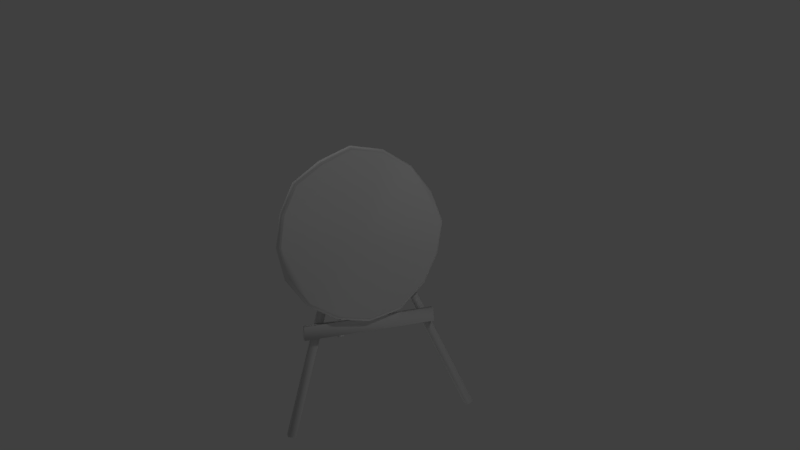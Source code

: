 # Source: middle_target.blend  (saved by Blender 2.77.0; exported with 4.5.12 LTS)
import bpy
from mathutils import Matrix  # noqa: F401  (used for matrix-valued properties, if any)

bpy.ops.wm.read_factory_settings(use_empty=True)
scene = bpy.context.scene
scene.name = 'Scene'

# ---- collections
col_collection_1 = bpy.data.collections.new('Collection 1'); scene.collection.children.link(col_collection_1)

# ---- materials (node trees are filled in below, after node groups)
mat_sm = bpy.data.materials.new('SM')
mat_sm.alpha_threshold = 0.0
mat_sm.use_transparent_shadow = False
mat_sm.roughness = 0.5
mat_sm.specular_intensity = 0.0

# ---- material node trees

# ---- world
world_world = bpy.data.worlds.new('World'); scene.world = world_world
world_world.color = (0.05088, 0.05088, 0.05088)
world_world.use_sun_shadow = False
world_world.sun_shadow_jitter_overblur = 0.0
world_world.cycles.sampling_method = 'MANUAL'

# ---- cameras
cam_camera = bpy.data.cameras.new('Camera')
cam_camera.clip_end = 100.0
cam_camera.lens = 35.0
cam_camera.sensor_width = 32.0
cam_camera.sensor_height = 18.0
cam_camera.ortho_scale = 7.314
cam_camera.dof.focus_distance = 0.0
cam_camera.dof.aperture_fstop = 128.0

# ---- lights
light_lamp_002 = bpy.data.lights.new('Lamp.002', 'POINT')
light_lamp_002.transmission_factor = 0.0
light_lamp_002.cutoff_distance = 30.0
light_lamp_002.energy = 100.0
light_lamp_002.shadow_buffer_clip_start = 1.001
light_lamp_002.shadow_soft_size = 0.1
light_lamp_002.shadow_maximum_resolution = 0.006
light_lamp_002.use_absolute_resolution = True
light_lamp_001 = bpy.data.lights.new('Lamp.001', 'POINT')
light_lamp_001.transmission_factor = 0.0
light_lamp_001.cutoff_distance = 30.0
light_lamp_001.energy = 100.0
light_lamp_001.shadow_buffer_clip_start = 1.001
light_lamp_001.shadow_soft_size = 0.1
light_lamp_001.shadow_maximum_resolution = 0.006
light_lamp_001.use_absolute_resolution = True
light_lamp = bpy.data.lights.new('Lamp', 'POINT')
light_lamp.transmission_factor = 0.0
light_lamp.cutoff_distance = 30.0
light_lamp.energy = 100.0
light_lamp.shadow_buffer_clip_start = 1.001
light_lamp.shadow_soft_size = 0.1
light_lamp.shadow_maximum_resolution = 0.006
light_lamp.use_absolute_resolution = True

# ---- meshes
me_cube_002 = bpy.data.meshes.new('Cube.002')
me_cube_002.from_pydata([(39.85, 18.01, -0.3454), (-0.2374, -0.4445, 1.036), (39.84, 19.87, -0.3218), (-0.2564, 1.409, 1.059), (41.48, 17.57, -0.3098), (1.393, -0.8887, 1.071), (41.47, 19.42, -0.2862), (1.374, 0.9651, 1.095), (-1.0, -1.0, -1.0), (-1.0, -1.0, 1.0), (-1.0, 1.0, -1.0), (-1.0, 1.0, 1.0), (1.0, -1.0, -1.0), (1.0, -1.0, 1.0), (1.0, 1.0, -1.0), (1.0, 1.0, 1.0), (-1.0, 43.32, -0.4881), (-1.0, 1.131, 1.011), (-1.0, 44.82, -0.4465), (-1.0, 2.63, 1.053), (1.0, 43.32, -0.4881), (1.0, 1.131, 1.011), (1.0, 44.82, -0.4465), (1.0, 2.63, 1.053), (-1.322, 24.48, 0.9248), (-1.322, 24.18, 0.4375), (-1.774, 12.99, 0.09964), (-1.789, -2.897, 0.1372), (-1.162, -13.66, 0.4881), (-0.9863, -13.36, 0.9755), (-0.2742, -2.158, 1.313), (-1.322, 13.71, 1.276), (-5.765, 24.08, 0.9213), (-5.791, 24.29, 0.4365), (-5.384, 13.02, 0.09655), (-6.223, -2.934, 0.1512), (-5.633, -13.84, 0.4918), (-4.386, -13.22, 0.9749), (-4.74, -2.266, 1.321), (-5.384, 13.76, 1.28), (-6.038, 5.584, 0.6926), (0.3636, 5.364, 0.7102), (-1.266, 5.974, 1.324), (-5.845, 5.97, 1.329), (-0.2924, -8.72, 1.175), (-4.868, -8.87, 1.183), (-0.7691, -14.9, 0.7323), (-4.928, -14.74, 0.7365), (-1.443, -9.282, 0.2823), (-5.591, -9.213, 0.2936), (-1.266, 5.193, 0.06071), (-5.23, 5.185, 0.05738), (-1.266, 19.55, 0.2371), (-5.845, 19.63, 0.2349), (-1.266, 25.72, 0.6803), (-5.23, 25.84, 0.6807), (-1.718, 20.1, 1.131), (-5.817, 19.76, 1.124), (-2.463, -2.612, 1.349), (-3.563, 14.17, 1.309), (-3.563, 13.41, 0.06606), (-4.07, -3.313, 0.1201), (-3.584, 25.01, 0.9324), (-3.401, -14.77, 0.4778), (-2.772, -14.12, 0.9861), (-3.563, 25.23, 0.4231), (-3.563, 5.996, 1.36), (-2.541, -9.547, 1.204), (-3.072, -15.72, 0.7353), (-3.358, -9.907, 0.2697), (-3.563, 5.171, 0.02493), (-3.563, 20.34, 0.2113), (-3.563, 26.86, 0.6796), (-3.584, 20.48, 1.145), (-3.268, -2.636, -0.1038), (-3.102, 28.31, 0.2809), (-3.227, -1.221, -0.2025), (-3.061, 29.73, 0.1823), (-0.9899, -2.564, -0.1084), (-0.8243, 28.38, 0.2764), (-0.9489, -1.15, -0.207), (-0.7833, 29.8, 0.1777)], [], [(1, 3, 2, 0), (3, 7, 6, 2), (7, 5, 4, 6), (5, 1, 0, 4), (0, 2, 6, 4), (5, 7, 3, 1), (9, 11, 10, 8), (11, 15, 14, 10), (15, 13, 12, 14), (13, 9, 8, 12), (8, 10, 14, 12), (13, 15, 11, 9), (17, 19, 18, 16), (19, 23, 22, 18), (23, 21, 20, 22), (21, 17, 16, 20), (16, 18, 22, 20), (21, 23, 19, 17), (66, 58, 38, 43), (70, 60, 34, 51), (73, 59, 39, 57), (69, 61, 35, 49), (68, 63, 36, 47), (72, 62, 32, 55), (67, 64, 37, 45), (71, 65, 33, 53), (39, 43, 38, 40), (35, 51, 34, 40), (32, 57, 39, 40), (36, 49, 35, 40), (37, 47, 36, 40), (33, 55, 32, 40), (38, 45, 37, 40), (34, 53, 33, 40), (30, 42, 31, 41), (26, 50, 27, 41), (31, 56, 24, 41), (27, 48, 28, 41), (28, 46, 29, 41), (24, 54, 25, 41), (29, 44, 30, 41), (25, 52, 26, 41), (59, 66, 43, 39), (58, 67, 45, 38), (64, 68, 47, 37), (63, 69, 49, 36), (61, 70, 51, 35), (60, 71, 53, 34), (65, 72, 55, 33), (62, 73, 57, 32), (24, 56, 73, 62), (25, 54, 72, 65), (26, 52, 71, 60), (27, 50, 70, 61), (28, 48, 69, 63), (29, 46, 68, 64), (30, 44, 67, 58), (31, 42, 66, 59), (52, 25, 65, 71), (44, 29, 64, 67), (54, 24, 62, 72), (46, 28, 63, 68), (48, 27, 61, 69), (56, 31, 59, 73), (50, 26, 60, 70), (42, 30, 58, 66), (75, 77, 76, 74), (77, 81, 80, 76), (81, 79, 78, 80), (79, 75, 74, 78), (74, 76, 80, 78), (79, 81, 77, 75)])
me_cube_002.polygons.foreach_set('use_smooth', [True] * 72)
_uv = me_cube_002.uv_layers.new(name='UVMap')
_uv.uv.foreach_set('vector', [0.1197, 0.05616, 0.1378, 0.06611, 0.1279, 0.6207, 0.1099, 0.6108, 0.03522, 0.02597, 0.04776, 0.04365, 0.04424, 0.6438, 0.0317, 0.6261, 0.1381, 0.06612, 0.1565, 0.05705, 0.1466, 0.6117, 0.1283, 0.6208, 0.04814, 0.04365, 0.06088, 0.02617, 0.05736, 0.6263, 0.04461, 0.6438, 0.9483, 0.4964, 0.989, 0.4964, 0.9789, 0.5382, 0.9381, 0.5382, 0.6746, 0.1475, 0.6746, 0.09982, 0.7104, 0.08799, 0.7104, 0.1356, 0.3102, 0.6218, 0.3102, 0.3561, 0.3398, 0.3561, 0.3398, 0.6218, 0.3089, 0.3399, 0.3089, 0.05128, 0.3411, 0.05128, 0.3411, 0.3399, 0.3411, 0.5293, 0.2989, 0.5293, 0.2989, 0.1888, 0.3411, 0.1888, 0.3477, 0.5783, 0.2923, 0.5783, 0.2923, 0.06738, 0.3477, 0.06738, 0.7211, 0.05183, 0.7211, 0.0004135, 0.765, 0.0004135, 0.765, 0.05183, 0.765, 0.05265, 0.765, 0.1041, 0.7211, 0.1041, 0.7211, 0.05265, 0.7399, 0.02099, 0.7659, 0.04017, 0.7597, 0.6032, 0.7337, 0.5837, 0.319, 0.02766, 0.3422, 0.02775, 0.3406, 0.5994, 0.3175, 0.5993, 0.3046, 0.09726, 0.3538, 0.0918, 0.3498, 0.5327, 0.3006, 0.5381, 0.2955, 0.02758, 0.3186, 0.02766, 0.3171, 0.5993, 0.294, 0.5992, 0.722, 0.5784, 0.7549, 0.5784, 0.7549, 0.6298, 0.722, 0.6298, 0.814, 0.5842, 0.814, 0.6228, 0.77, 0.6228, 0.77, 0.5842, 0.1386, 0.7112, 0.02988, 0.714, 0.03077, 0.6794, 0.1378, 0.6757, 0.186, 0.6906, 0.3302, 0.6947, 0.3274, 0.7319, 0.1854, 0.7246, 0.3297, 0.7057, 0.2465, 0.7083, 0.2443, 0.6802, 0.3262, 0.6712, 0.1447, 0.7327, 0.04222, 0.7386, 0.03652, 0.6992, 0.1376, 0.6927, 0.2266, 0.7148, 0.2142, 0.7163, 0.2107, 0.6774, 0.2259, 0.6852, 0.4061, 0.7047, 0.387, 0.7038, 0.3851, 0.6712, 0.4132, 0.6759, 0.3152, 0.7254, 0.2469, 0.7165, 0.2513, 0.6889, 0.3223, 0.6842, 0.3393, 0.6741, 0.3957, 0.6749, 0.392, 0.705, 0.3364, 0.705, 0.278, 0.9858, 0.2178, 0.9847, 0.1594, 0.9815, 0.226, 0.8426, 0.1703, 0.6982, 0.2325, 0.6607, 0.2875, 0.6973, 0.226, 0.8426, 0.3485, 0.8694, 0.3278, 0.9364, 0.278, 0.9858, 0.226, 0.8426, 0.09695, 0.769, 0.1302, 0.7227, 0.1703, 0.6982, 0.226, 0.8426, 0.09836, 0.8993, 0.09325, 0.8182, 0.09695, 0.769, 0.226, 0.8426, 0.3454, 0.8031, 0.3765, 0.8442, 0.3553, 0.8878, 0.2206, 0.8547, 0.1594, 0.9815, 0.125, 0.9527, 0.09836, 0.8993, 0.226, 0.8426, 0.2875, 0.6973, 0.3378, 0.7618, 0.3456, 0.8387, 0.226, 0.8426, 0.6672, 0.8093, 0.7105, 0.8093, 0.7536, 0.8157, 0.7083, 0.8516, 0.7536, 0.8959, 0.7102, 0.8959, 0.6672, 0.8875, 0.7124, 0.8537, 0.7124, 0.7402, 0.748, 0.7326, 0.7723, 0.7726, 0.6672, 0.7726, 0.5463, 0.8272, 0.6125, 0.8165, 0.6901, 0.7807, 0.4375, 0.7807, 0.6742, 0.9834, 0.6672, 0.9727, 0.6759, 0.9391, 0.7793, 0.9834, 0.7723, 0.7748, 0.7792, 0.7922, 0.7706, 0.8071, 0.6672, 0.7748, 0.6672, 0.9369, 0.693, 0.9005, 0.7295, 0.9019, 0.7706, 0.9369, 0.7706, 0.6857, 0.745, 0.7209, 0.7084, 0.7304, 0.6672, 0.6857, 0.2465, 0.7083, 0.1386, 0.7112, 0.1378, 0.6757, 0.2443, 0.6802, 0.4227, 0.7387, 0.3152, 0.7254, 0.3223, 0.6842, 0.4282, 0.6983, 0.2469, 0.7165, 0.2266, 0.7148, 0.2259, 0.6852, 0.2513, 0.6889, 0.2142, 0.7163, 0.1447, 0.7327, 0.1376, 0.6927, 0.2107, 0.6774, 0.04416, 0.6869, 0.186, 0.6906, 0.1854, 0.7246, 0.04543, 0.7319, 0.2594, 0.673, 0.3393, 0.6741, 0.3364, 0.705, 0.2578, 0.6975, 0.4238, 0.7109, 0.4061, 0.7047, 0.4132, 0.6759, 0.4313, 0.6768, 0.387, 0.7038, 0.3297, 0.7057, 0.3262, 0.6712, 0.3851, 0.6712, 0.8769, 0.8188, 0.8193, 0.8112, 0.8236, 0.7545, 0.8802, 0.7508, 0.9117, 0.8407, 0.8938, 0.8156, 0.8991, 0.7525, 0.9166, 0.7647, 0.5852, 0.8024, 0.695, 0.794, 0.7078, 0.8391, 0.5918, 0.8375, 0.5645, 0.7538, 0.7095, 0.7568, 0.708, 0.8071, 0.5563, 0.8032, 0.678, 0.8185, 0.5974, 0.8368, 0.6042, 0.7767, 0.6867, 0.7491, 0.732, 0.8062, 0.7009, 0.8108, 0.7014, 0.7465, 0.7255, 0.7494, 0.9375, 0.8568, 0.8165, 0.8374, 0.8066, 0.7645, 0.9342, 0.7869, 0.7361, 0.8276, 0.6352, 0.8345, 0.6348, 0.7651, 0.7415, 0.7596, 0.695, 0.794, 0.7725, 0.7961, 0.7897, 0.8402, 0.7078, 0.8391, 0.8165, 0.8374, 0.732, 0.8062, 0.7255, 0.7494, 0.8066, 0.7645, 0.8938, 0.8156, 0.8769, 0.8188, 0.8802, 0.7508, 0.8991, 0.7525, 0.7009, 0.8108, 0.678, 0.8185, 0.6867, 0.7491, 0.7014, 0.7465, 0.5974, 0.8368, 0.4803, 0.8568, 0.4826, 0.7867, 0.6042, 0.7767, 0.8193, 0.8112, 0.7361, 0.8276, 0.7415, 0.7596, 0.8236, 0.7545, 0.7095, 0.7568, 0.8553, 0.7721, 0.8623, 0.8115, 0.708, 0.8071, 0.6352, 0.8345, 0.5336, 0.8382, 0.5275, 0.7708, 0.6348, 0.7651, 0.112, 0.03378, 0.1417, 0.03362, 0.1331, 0.6216, 0.1033, 0.6217, 0.2968, 0.07428, 0.3268, 0.07301, 0.3266, 0.5506, 0.2965, 0.5518, 0.1936, 0.0766, 0.2183, 0.08345, 0.2051, 0.593, 0.1804, 0.5861, 0.3272, 0.07301, 0.3573, 0.07432, 0.357, 0.5519, 0.327, 0.5506, 0.944, 0.4655, 0.9751, 0.4677, 0.9751, 0.5262, 0.944, 0.524, 0.2177, 0.4439, 0.2143, 0.4994, 0.159, 0.4994, 0.1569, 0.4439])
me_cube_002.materials.append(mat_sm)
me_cube_002.use_remesh_preserve_volume = False
me_cube_002.use_remesh_preserve_attributes = False
me_cube_002.use_mirror_vertex_groups = False
me_cube_002.update()

# ---- objects
ob_lamp_002 = bpy.data.objects.new('Lamp.002', light_lamp_002)
ob_lamp_001 = bpy.data.objects.new('Lamp.001', light_lamp_001)
ob_cube_001 = bpy.data.objects.new('Cube.001', me_cube_002)
ob_lamp = bpy.data.objects.new('Lamp', light_lamp)
ob_camera = bpy.data.objects.new('Camera', cam_camera)

# ---- transforms, parenting, visibility, modifiers, constraints
ob_lamp_002.location = (2.934, 0.3931, -7.947)
ob_lamp_002.rotation_euler = (0.6503, 0.05522, 1.866)
ob_lamp_002.lock_rotations_4d = False
ob_lamp_002.empty_display_type = 'ARROWS'
ob_lamp_002.color = (0.0, 0.0, 0.0, 0.0)
ob_lamp_002.lineart.crease_threshold = 0.0
ob_lamp_001.location = (-5.651, 0.3931, 3.034)
ob_lamp_001.rotation_euler = (0.6503, 0.05522, 1.866)
ob_lamp_001.lock_rotations_4d = False
ob_lamp_001.empty_display_type = 'ARROWS'
ob_lamp_001.color = (0.0, 0.0, 0.0, 0.0)
ob_lamp_001.lineart.crease_threshold = 0.0
ob_cube_001.location = (0.05762, 0.686, -0.9421)
ob_cube_001.rotation_euler = (-0.3733, 0.3432, 2.66)
ob_cube_001.scale = (0.05361, 0.05361, 1.709)
ob_cube_001.lineart.crease_threshold = 0.0
ob_lamp.location = (4.076, 1.005, 5.904)
ob_lamp.rotation_euler = (0.6503, 0.05522, 1.866)
ob_lamp.lock_rotations_4d = False
ob_lamp.empty_display_type = 'ARROWS'
ob_lamp.color = (0.0, 0.0, 0.0, 0.0)
ob_lamp.lineart.crease_threshold = 0.0
ob_camera.location = (7.481, -6.508, 5.344)
ob_camera.rotation_euler = (1.109, 0.01082, 0.8149)
ob_camera.lock_rotations_4d = False
ob_camera.empty_display_type = 'ARROWS'
ob_camera.color = (0.0, 0.0, 0.0, 0.0)
ob_camera.display_type = 'WIRE'
ob_camera.lineart.crease_threshold = 0.0

# ---- collection membership
col_collection_1.objects.link(ob_lamp_002)
col_collection_1.objects.link(ob_lamp_001)
col_collection_1.objects.link(ob_cube_001)
col_collection_1.objects.link(ob_lamp)
col_collection_1.objects.link(ob_camera)

# ---- scene / render settings (as saved in the file)
scene.camera = ob_camera
scene.frame_start = 1; scene.frame_end = 250; scene.frame_set(1)
scene.render.engine = 'BLENDER_EEVEE_NEXT'
scene.render.resolution_percentage = 50
scene.render.dither_intensity = 0.0
scene.cycles.use_denoising = False
scene.cycles.samples = 128
scene.cycles.sampling_pattern = 'TABULATED_SOBOL'
scene.cycles.light_sampling_threshold = 0.0
scene.cycles.use_adaptive_sampling = False
scene.cycles.use_light_tree = False
scene.cycles.blur_glossy = 0.0
scene.cycles.sample_clamp_indirect = 0.0
scene.view_settings.view_transform = 'Standard'
bpy.context.view_layer.update()

